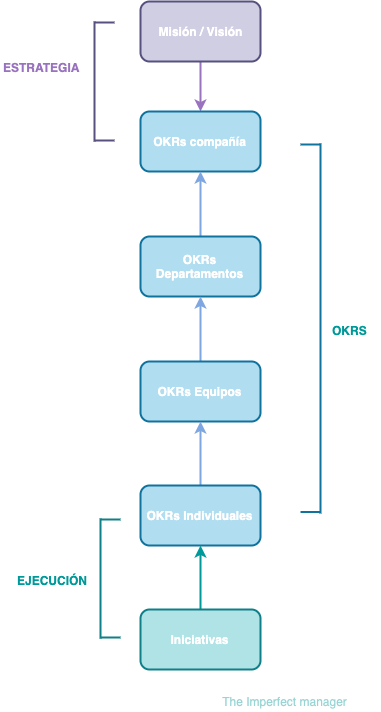

The diagram above was exported from draw.io. Its source (the exported page's mxGraphModel, read from the mxfile embedded in the PNG):
<mxGraphModel dx="2932" dy="1116" grid="1" gridSize="10" guides="1" tooltips="1" connect="1" arrows="1" fold="1" page="1" pageScale="1" pageWidth="827" pageHeight="1169" math="0" shadow="0">
  <root>
    <mxCell id="0" />
    <mxCell id="1" parent="0" />
    <mxCell id="h1NnPyGFrGBfWZzY_CSF-3" value="" style="edgeStyle=orthogonalEdgeStyle;rounded=0;orthogonalLoop=1;jettySize=auto;html=1;strokeWidth=2;strokeColor=#9973BF;" edge="1" parent="1" source="h1NnPyGFrGBfWZzY_CSF-1" target="h1NnPyGFrGBfWZzY_CSF-2">
      <mxGeometry relative="1" as="geometry" />
    </mxCell>
    <mxCell id="h1NnPyGFrGBfWZzY_CSF-1" value="&lt;b&gt;&lt;font color=&quot;#ffffff&quot;&gt;Misión / Visión&lt;/font&gt;&lt;/b&gt;" style="rounded=1;whiteSpace=wrap;html=1;fillColor=#d0cee2;strokeColor=#56517E;strokeWidth=2;" vertex="1" parent="1">
      <mxGeometry x="339" y="80" width="120" height="60" as="geometry" />
    </mxCell>
    <mxCell id="h1NnPyGFrGBfWZzY_CSF-2" value="&lt;b&gt;&lt;font color=&quot;#ffffff&quot;&gt;OKRs compañía&lt;/font&gt;&lt;/b&gt;" style="rounded=1;whiteSpace=wrap;html=1;fillColor=#b1ddf0;strokeColor=#10739e;strokeWidth=2;" vertex="1" parent="1">
      <mxGeometry x="339" y="190" width="120" height="60" as="geometry" />
    </mxCell>
    <mxCell id="h1NnPyGFrGBfWZzY_CSF-5" style="edgeStyle=orthogonalEdgeStyle;rounded=0;orthogonalLoop=1;jettySize=auto;html=1;entryX=0.5;entryY=1;entryDx=0;entryDy=0;strokeColor=#7EA6E0;strokeWidth=2;" edge="1" parent="1" source="h1NnPyGFrGBfWZzY_CSF-4" target="h1NnPyGFrGBfWZzY_CSF-2">
      <mxGeometry relative="1" as="geometry" />
    </mxCell>
    <mxCell id="h1NnPyGFrGBfWZzY_CSF-4" value="&lt;b&gt;&lt;font color=&quot;#ffffff&quot;&gt;OKRs Departamentos&lt;/font&gt;&lt;/b&gt;" style="rounded=1;whiteSpace=wrap;html=1;fillColor=#b1ddf0;strokeColor=#10739e;strokeWidth=2;" vertex="1" parent="1">
      <mxGeometry x="339" y="315" width="120" height="60" as="geometry" />
    </mxCell>
    <mxCell id="h1NnPyGFrGBfWZzY_CSF-7" style="edgeStyle=orthogonalEdgeStyle;rounded=0;orthogonalLoop=1;jettySize=auto;html=1;entryX=0.5;entryY=1;entryDx=0;entryDy=0;strokeColor=#7EA6E0;strokeWidth=2;" edge="1" parent="1" source="h1NnPyGFrGBfWZzY_CSF-6" target="h1NnPyGFrGBfWZzY_CSF-4">
      <mxGeometry relative="1" as="geometry" />
    </mxCell>
    <mxCell id="h1NnPyGFrGBfWZzY_CSF-6" value="&lt;b&gt;&lt;font color=&quot;#ffffff&quot;&gt;OKRs Equipos&lt;/font&gt;&lt;/b&gt;" style="rounded=1;whiteSpace=wrap;html=1;fillColor=#b1ddf0;strokeColor=#10739e;strokeWidth=2;" vertex="1" parent="1">
      <mxGeometry x="339" y="440" width="120" height="60" as="geometry" />
    </mxCell>
    <mxCell id="h1NnPyGFrGBfWZzY_CSF-9" style="edgeStyle=orthogonalEdgeStyle;rounded=0;orthogonalLoop=1;jettySize=auto;html=1;entryX=0.5;entryY=1;entryDx=0;entryDy=0;strokeColor=#7EA6E0;strokeWidth=2;" edge="1" parent="1" source="h1NnPyGFrGBfWZzY_CSF-8" target="h1NnPyGFrGBfWZzY_CSF-6">
      <mxGeometry relative="1" as="geometry" />
    </mxCell>
    <mxCell id="h1NnPyGFrGBfWZzY_CSF-8" value="&lt;b&gt;&lt;font color=&quot;#ffffff&quot;&gt;OKRs Individuales&lt;/font&gt;&lt;/b&gt;" style="rounded=1;whiteSpace=wrap;html=1;fillColor=#b1ddf0;strokeColor=#10739e;strokeWidth=2;" vertex="1" parent="1">
      <mxGeometry x="339" y="564" width="120" height="60" as="geometry" />
    </mxCell>
    <mxCell id="h1NnPyGFrGBfWZzY_CSF-11" value="" style="edgeStyle=orthogonalEdgeStyle;rounded=0;orthogonalLoop=1;jettySize=auto;html=1;fontColor=#009999;strokeColor=#009999;strokeWidth=2;" edge="1" parent="1" source="h1NnPyGFrGBfWZzY_CSF-10" target="h1NnPyGFrGBfWZzY_CSF-8">
      <mxGeometry relative="1" as="geometry" />
    </mxCell>
    <mxCell id="h1NnPyGFrGBfWZzY_CSF-10" value="&lt;b&gt;&lt;font color=&quot;#ffffff&quot;&gt;Iniciativas&lt;/font&gt;&lt;/b&gt;" style="rounded=1;whiteSpace=wrap;html=1;fillColor=#b0e3e6;strokeColor=#0e8088;strokeWidth=2;" vertex="1" parent="1">
      <mxGeometry x="339" y="688" width="120" height="60" as="geometry" />
    </mxCell>
    <mxCell id="h1NnPyGFrGBfWZzY_CSF-14" value="" style="endArrow=none;html=1;fillColor=#d0cee2;strokeColor=#56517e;strokeWidth=2;" edge="1" parent="1">
      <mxGeometry width="50" height="50" relative="1" as="geometry">
        <mxPoint x="293" y="220" as="sourcePoint" />
        <mxPoint x="293" y="100" as="targetPoint" />
      </mxGeometry>
    </mxCell>
    <mxCell id="h1NnPyGFrGBfWZzY_CSF-15" value="" style="endArrow=none;html=1;fillColor=#d0cee2;strokeColor=#56517e;strokeWidth=2;" edge="1" parent="1">
      <mxGeometry width="50" height="50" relative="1" as="geometry">
        <mxPoint x="293" y="219" as="sourcePoint" />
        <mxPoint x="313" y="219" as="targetPoint" />
      </mxGeometry>
    </mxCell>
    <mxCell id="h1NnPyGFrGBfWZzY_CSF-16" value="" style="endArrow=none;html=1;fillColor=#d0cee2;strokeColor=#56517e;strokeWidth=2;" edge="1" parent="1">
      <mxGeometry width="50" height="50" relative="1" as="geometry">
        <mxPoint x="293" y="101" as="sourcePoint" />
        <mxPoint x="313" y="101" as="targetPoint" />
      </mxGeometry>
    </mxCell>
    <mxCell id="h1NnPyGFrGBfWZzY_CSF-17" value="" style="endArrow=none;html=1;fillColor=#b0e3e6;strokeColor=#0e8088;strokeWidth=2;" edge="1" parent="1">
      <mxGeometry width="50" height="50" relative="1" as="geometry">
        <mxPoint x="299" y="717" as="sourcePoint" />
        <mxPoint x="299" y="597" as="targetPoint" />
      </mxGeometry>
    </mxCell>
    <mxCell id="h1NnPyGFrGBfWZzY_CSF-18" value="" style="endArrow=none;html=1;fillColor=#b0e3e6;strokeColor=#0e8088;strokeWidth=2;" edge="1" parent="1">
      <mxGeometry width="50" height="50" relative="1" as="geometry">
        <mxPoint x="299" y="716" as="sourcePoint" />
        <mxPoint x="319" y="716" as="targetPoint" />
      </mxGeometry>
    </mxCell>
    <mxCell id="h1NnPyGFrGBfWZzY_CSF-19" value="" style="endArrow=none;html=1;fillColor=#b0e3e6;strokeColor=#0e8088;strokeWidth=2;" edge="1" parent="1">
      <mxGeometry width="50" height="50" relative="1" as="geometry">
        <mxPoint x="299" y="598" as="sourcePoint" />
        <mxPoint x="319" y="598" as="targetPoint" />
      </mxGeometry>
    </mxCell>
    <mxCell id="h1NnPyGFrGBfWZzY_CSF-20" value="" style="endArrow=none;html=1;fillColor=#b1ddf0;strokeColor=#10739e;strokeWidth=2;" edge="1" parent="1">
      <mxGeometry width="50" height="50" relative="1" as="geometry">
        <mxPoint x="519" y="592" as="sourcePoint" />
        <mxPoint x="519" y="222" as="targetPoint" />
      </mxGeometry>
    </mxCell>
    <mxCell id="h1NnPyGFrGBfWZzY_CSF-21" value="" style="endArrow=none;html=1;fillColor=#b1ddf0;strokeColor=#10739e;strokeWidth=2;" edge="1" parent="1">
      <mxGeometry width="50" height="50" relative="1" as="geometry">
        <mxPoint x="519" y="590.5" as="sourcePoint" />
        <mxPoint x="499" y="590.5" as="targetPoint" />
      </mxGeometry>
    </mxCell>
    <mxCell id="h1NnPyGFrGBfWZzY_CSF-22" value="" style="endArrow=none;html=1;fillColor=#b1ddf0;strokeColor=#10739e;strokeWidth=2;" edge="1" parent="1">
      <mxGeometry width="50" height="50" relative="1" as="geometry">
        <mxPoint x="519" y="223" as="sourcePoint" />
        <mxPoint x="499" y="223" as="targetPoint" />
      </mxGeometry>
    </mxCell>
    <mxCell id="h1NnPyGFrGBfWZzY_CSF-24" value="&lt;b&gt;&lt;font color=&quot;#9973bf&quot;&gt;ESTRATEGIA&lt;/font&gt;&lt;/b&gt;" style="text;html=1;resizable=0;points=[];autosize=1;align=left;verticalAlign=top;spacingTop=-4;strokeWidth=2;" vertex="1" parent="1">
      <mxGeometry x="200" y="137" width="90" height="20" as="geometry" />
    </mxCell>
    <mxCell id="h1NnPyGFrGBfWZzY_CSF-26" value="&lt;b&gt;&lt;font color=&quot;#009999&quot;&gt;OKRS&lt;/font&gt;&lt;/b&gt;" style="text;html=1;resizable=0;points=[];autosize=1;align=left;verticalAlign=top;spacingTop=-4;" vertex="1" parent="1">
      <mxGeometry x="529" y="400" width="50" height="20" as="geometry" />
    </mxCell>
    <mxCell id="h1NnPyGFrGBfWZzY_CSF-27" value="&lt;b&gt;&lt;font color=&quot;#009999&quot;&gt;EJECUCIÓN&lt;/font&gt;&lt;/b&gt;" style="text;html=1;resizable=0;points=[];autosize=1;align=left;verticalAlign=top;spacingTop=-4;" vertex="1" parent="1">
      <mxGeometry x="214" y="650" width="90" height="20" as="geometry" />
    </mxCell>
    <mxCell id="h1NnPyGFrGBfWZzY_CSF-28" value="The Imperfect manager" style="text;html=1;strokeColor=none;fillColor=none;align=center;verticalAlign=middle;whiteSpace=wrap;rounded=0;fontColor=#009999;textOpacity=40;" vertex="1" parent="1">
      <mxGeometry x="413" y="770" width="141" height="20" as="geometry" />
    </mxCell>
  </root>
</mxGraphModel>